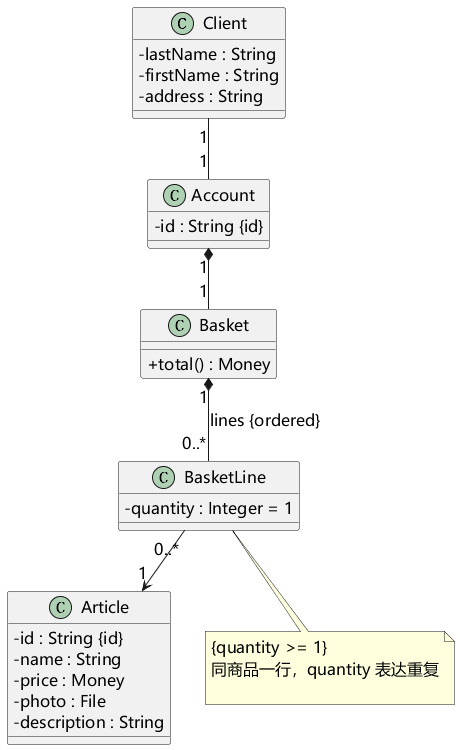

The diagram above was rendered by PlantUML. Its source (embedded in the PNG):
@startuml
skinparam defaultFontName Microsoft YaHei
skinparam defaultFontSize 16
skinparam shadowing false
skinparam classAttributeIconSize 0
skinparam backgroundColor white
class Client {
 - lastName : String
 - firstName : String
 - address : String
}
class Account {
- id : String {id}
}
class Basket {
+ total() : Money
}
class BasketLine {
- quantity : Integer = 1
}
class Article {
 - id : String {id}
 - name : String
 - price : Money
 - photo : File
 - description : String
}
Client "1" -- "1" Account
Account "1" *-- "1" Basket
Basket "1" *-- "0..*" BasketLine : lines {ordered}
BasketLine "0..*" --> "1" Article
note bottom of BasketLine
{quantity >= 1}
同商品一行，quantity 表达重复

end note
@enduml